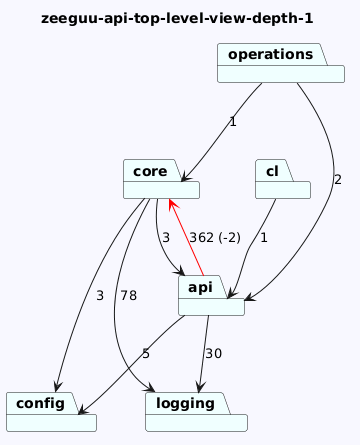

The diagram above was rendered by PlantUML. Its source (embedded in the PNG):
@startuml
skinparam backgroundColor GhostWhite
title zeeguu-api-top-level-view-depth-1
package "logging" #Azure
package "cl" #Azure
package "config" #Azure
package "operations" #Azure
package "core" #Azure
package "api" #Azure

"cl"-->"api"  : 1

"operations"-->"api"  : 2
"operations"-->"core"  : 1
"core"-->"logging"  : 78
"core"-->"config"  : 3
"core"-->"api"  : 3
"api"-->"logging"  : 30
"api"-->"config"  : 5
"api"-->"core" #Red : 362 (-2)
@enduml